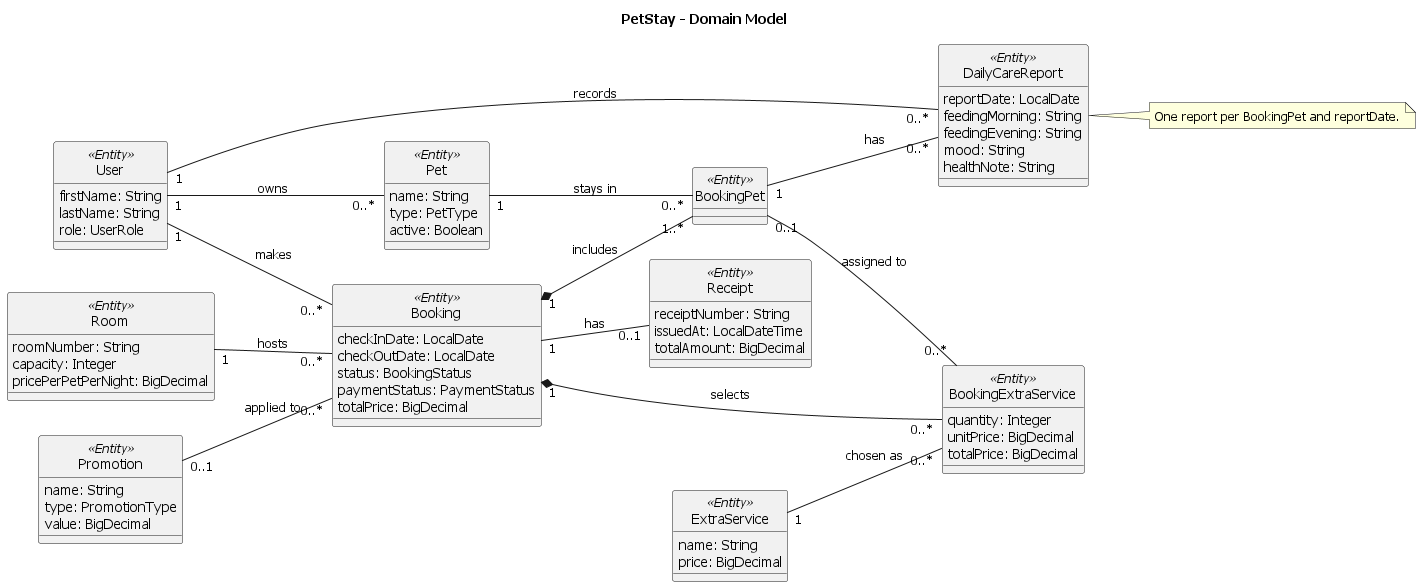

The diagram above was rendered by PlantUML. Its source (embedded in the PNG):
@startuml domain-model
left to right direction
skinparam defaultFontName "Tahoma"
skinparam classAttributeIconSize 0
hide circle

title PetStay - Domain Model

' ---------- Users and pets ----------

class User <<Entity>> {
  firstName: String
  lastName: String
  role: UserRole
}

class Pet <<Entity>> {
  name: String
  type: PetType
  active: Boolean
}

class Room <<Entity>> {
  roomNumber: String
  capacity: Integer
  pricePerPetPerNight: BigDecimal
}

' ---------- Bookings and care ----------

class Booking <<Entity>> {
  checkInDate: LocalDate
  checkOutDate: LocalDate
  status: BookingStatus
  paymentStatus: PaymentStatus
  totalPrice: BigDecimal
}

class BookingPet <<Entity>>

class DailyCareReport <<Entity>> {
  reportDate: LocalDate
  feedingMorning: String
  feedingEvening: String
  mood: String
  healthNote: String
}

' ---------- Offers and payment ----------

class Promotion <<Entity>> {
  name: String
  type: PromotionType
  value: BigDecimal
}

class ExtraService <<Entity>> {
  name: String
  price: BigDecimal
}

class BookingExtraService <<Entity>> {
  quantity: Integer
  unitPrice: BigDecimal
  totalPrice: BigDecimal
}

class Receipt <<Entity>> {
  receiptNumber: String
  issuedAt: LocalDateTime
  totalAmount: BigDecimal
}

' ---------- Relationships ----------

User "1" -- "0..*" Pet : owns
User "1" -- "0..*" Booking : makes
User "1" -- "0..*" DailyCareReport : records

Room "1" -- "0..*" Booking : hosts
Booking "1" *-- "1..*" BookingPet : includes
Pet "1" -- "0..*" BookingPet : stays in
BookingPet "1" -- "0..*" DailyCareReport : has

Promotion "0..1" -- "0..*" Booking : applied to
Booking "1" *-- "0..*" BookingExtraService : selects
ExtraService "1" -- "0..*" BookingExtraService : chosen as
BookingPet "0..1" -- "0..*" BookingExtraService : assigned to
Booking "1" -- "0..1" Receipt : has

note right of DailyCareReport
  One report per BookingPet and reportDate.
end note

@enduml